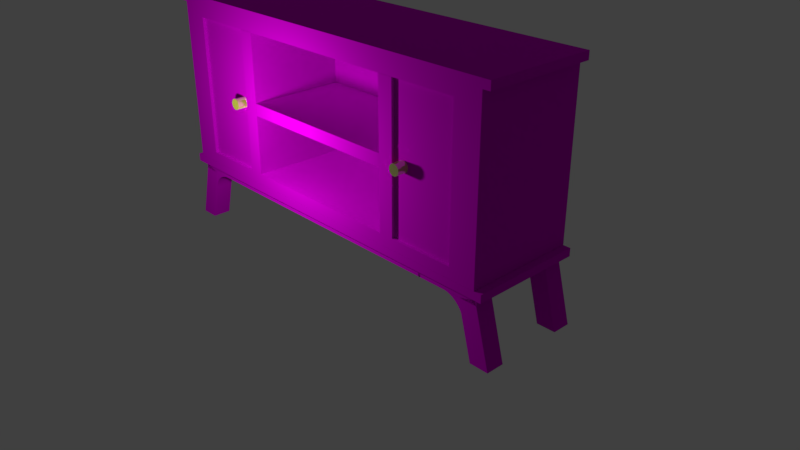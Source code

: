# Source: mesa.blend  (saved by Blender 2.79.0; exported with 4.5.12 LTS)
import bpy
from mathutils import Matrix  # noqa: F401  (used for matrix-valued properties, if any)

bpy.ops.wm.read_factory_settings(use_empty=True)
scene = bpy.context.scene
scene.name = 'Scene'

# ---- collections
col_collection_1 = bpy.data.collections.new('Collection 1'); scene.collection.children.link(col_collection_1)

# ---- images (referenced by path relative to the original .blend; pixels are not part of the script)
import os
ASSET_DIR = os.environ.get("B2B_ASSET_DIR", "")  # directory of the original .blend (textures are referenced by path, not embedded)
HERE = os.path.dirname(os.path.abspath(__file__))  # packed textures are extracted next to this script under _unpacked/

def load_image(name, relpath, width, height, colorspace="sRGB"):
    """Load a texture the original file referenced (path relative to the .blend, or extracted next to this script)."""
    p = next((c for c in (os.path.join(HERE, relpath), os.path.join(ASSET_DIR, relpath)) if relpath and os.path.exists(c)), "")
    if p:
        img = bpy.data.images.load(p, check_existing=True)
        img.name = name
    else:  # same state as the original file: an image datablock whose file is absent (Cycles renders it pink)
        img = bpy.data.images.new(name, width, height)
        img.source = "FILE"
        img.filepath = "//" + (relpath or name)
    img.colorspace_settings.name = colorspace
    return img
img_textura_jpg = load_image('textura.jpg', 'textura.jpg', 1024, 1024, 'sRGB')

# ---- materials (node trees are filled in below, after node groups)
mat_material_003 = bpy.data.materials.new('Material.003')
mat_material_003.alpha_threshold = 0.0
mat_material_003.roughness = 0.5
mat_material_002 = bpy.data.materials.new('Material.002')
mat_material_002.alpha_threshold = 0.0
mat_material_002.roughness = 0.5

# ---- material node trees
mat_material_003.use_nodes = True; mat_material_003.node_tree.nodes.clear()
mat_material_002.use_nodes = True; mat_material_002.node_tree.nodes.clear()
_N = mat_material_002.node_tree.nodes; _L = mat_material_002.node_tree.links
n0 = _N.new('ShaderNodeOutputMaterial'); n0.name = 'Material Output'; n0.location = (522, 258)
n1 = _N.new('ShaderNodeBsdfAnisotropic'); n1.name = 'Glossy BSDF'; n1.location = (-156, 205)
n1.distribution = 'GGX'
n1.inputs[1].default_value = 0.0
n2 = _N.new('ShaderNodeBsdfDiffuse'); n2.name = 'Diffuse BSDF'; n2.location = (-194, 374)
n2.inputs[0].default_value = (0.7986, 0.8, 0.0632, 1.0)
n2.inputs[1].default_value = 1.0
n3 = _N.new('ShaderNodeMixShader'); n3.name = 'Mix Shader'; n3.location = (234, 294)
n3.inputs[0].default_value = 0.6
_L.new(n2.outputs[0], n3.inputs[1])
_L.new(n1.outputs[0], n3.inputs[2])
_L.new(n3.outputs[0], n0.inputs[0])
n0.is_active_output = True

# ---- world
world_world = bpy.data.worlds.new('World'); scene.world = world_world
world_world.color = (0.05088, 0.05088, 0.05088)
world_world.use_sun_shadow = False
world_world.sun_shadow_jitter_overblur = 0.0
world_world.cycles.sampling_method = 'MANUAL'

# ---- cameras
cam_camera = bpy.data.cameras.new('Camera')
cam_camera.clip_end = 100.0
cam_camera.lens = 35.0
cam_camera.sensor_width = 32.0
cam_camera.sensor_height = 18.0
cam_camera.ortho_scale = 7.314
cam_camera.dof.focus_distance = 0.0

# ---- lights
light_point_001 = bpy.data.lights.new('Point.001', 'POINT')
light_point_001.transmission_factor = 0.0
light_point_001.energy = 100.0
light_point_001.shadow_buffer_clip_start = 0.5
light_point_001.shadow_soft_size = 0.1
light_point_001.shadow_maximum_resolution = 0.006
light_point_001.use_absolute_resolution = True

# ---- meshes
me_cylinder_001 = bpy.data.meshes.new('Cylinder.001')
me_cylinder_001.from_pydata([(20.39, 5.904, 11.64), (20.39, 5.904, 13.64), (20.58, 5.884, 11.64), (20.58, 5.884, 13.64), (20.77, 5.827, 11.64), (20.77, 5.827, 13.64), (20.94, 5.735, 11.64), (20.94, 5.735, 13.64), (21.09, 5.611, 11.64), (21.09, 5.611, 13.64), (21.22, 5.459, 11.64), (21.22, 5.459, 13.64), (21.31, 5.286, 11.64), (21.31, 5.286, 13.64), (21.37, 5.099, 11.64), (21.37, 5.099, 13.64), (21.39, 4.904, 11.64), (21.39, 4.904, 13.64), (21.37, 4.708, 11.64), (21.37, 4.708, 13.64), (21.31, 4.521, 11.64), (21.31, 4.521, 13.64), (21.22, 4.348, 11.64), (21.22, 4.348, 13.64), (21.09, 4.196, 11.64), (21.09, 4.196, 13.64), (20.94, 4.072, 11.64), (20.94, 4.072, 13.64), (20.77, 3.98, 11.64), (20.77, 3.98, 13.64), (20.58, 3.923, 11.64), (20.58, 3.923, 13.64), (20.39, 3.904, 11.64), (20.39, 3.904, 13.64), (20.19, 3.923, 11.64), (20.19, 3.923, 13.64), (20.0, 3.98, 11.64), (20.0, 3.98, 13.64), (19.83, 4.072, 11.64), (19.83, 4.072, 13.64), (19.68, 4.196, 11.64), (19.68, 4.196, 13.64), (19.56, 4.348, 11.64), (19.56, 4.348, 13.64), (19.46, 4.521, 11.64), (19.46, 4.521, 13.64), (19.41, 4.708, 11.64), (19.41, 4.708, 13.64), (19.39, 4.904, 11.64), (19.39, 4.904, 13.64), (19.41, 5.099, 11.64), (19.41, 5.099, 13.64), (19.46, 5.286, 11.64), (19.46, 5.286, 13.64), (19.56, 5.459, 11.64), (19.56, 5.459, 13.64), (19.68, 5.611, 11.64), (19.68, 5.611, 13.64), (19.83, 5.735, 11.64), (19.83, 5.735, 13.64), (20.0, 5.827, 11.64), (20.0, 5.827, 13.64), (20.19, 5.884, 11.64), (20.19, 5.884, 13.64), (-20.95, 5.904, 11.64), (-20.95, 5.904, 13.64), (-20.75, 5.884, 11.64), (-20.75, 5.884, 13.64), (-20.57, 5.827, 11.64), (-20.57, 5.827, 13.64), (-20.39, 5.735, 11.64), (-20.39, 5.735, 13.64), (-20.24, 5.611, 11.64), (-20.24, 5.611, 13.64), (-20.12, 5.459, 11.64), (-20.12, 5.459, 13.64), (-20.02, 5.286, 11.64), (-20.02, 5.286, 13.64), (-19.97, 5.099, 11.64), (-19.97, 5.099, 13.64), (-19.95, 4.904, 11.64), (-19.95, 4.904, 13.64), (-19.97, 4.708, 11.64), (-19.97, 4.708, 13.64), (-20.02, 4.521, 11.64), (-20.02, 4.521, 13.64), (-20.12, 4.348, 11.64), (-20.12, 4.348, 13.64), (-20.24, 4.196, 11.64), (-20.24, 4.196, 13.64), (-20.39, 4.072, 11.64), (-20.39, 4.072, 13.64), (-20.57, 3.98, 11.64), (-20.57, 3.98, 13.64), (-20.75, 3.923, 11.64), (-20.75, 3.923, 13.64), (-20.95, 3.904, 11.64), (-20.95, 3.904, 13.64), (-21.14, 3.923, 11.64), (-21.14, 3.923, 13.64), (-21.33, 3.98, 11.64), (-21.33, 3.98, 13.64), (-21.5, 4.072, 11.64), (-21.5, 4.072, 13.64), (-21.66, 4.196, 11.64), (-21.66, 4.196, 13.64), (-21.78, 4.348, 11.64), (-21.78, 4.348, 13.64), (-21.87, 4.521, 11.64), (-21.87, 4.521, 13.64), (-21.93, 4.708, 11.64), (-21.93, 4.708, 13.64), (-21.95, 4.904, 11.64), (-21.95, 4.904, 13.64), (-21.93, 5.099, 11.64), (-21.93, 5.099, 13.64), (-21.87, 5.286, 11.64), (-21.87, 5.286, 13.64), (-21.78, 5.459, 11.64), (-21.78, 5.459, 13.64), (-21.66, 5.611, 11.64), (-21.66, 5.611, 13.64), (-21.5, 5.735, 11.64), (-21.5, 5.735, 13.64), (-21.33, 5.827, 11.64), (-21.33, 5.827, 13.64), (-21.14, 5.884, 11.64), (-21.14, 5.884, 13.64), (-37.93, 20.53, 12.25), (37.17, 20.53, 12.25), (-37.93, 20.53, -8.808), (37.17, 20.53, -8.808), (-37.93, 22.02, -8.808), (-37.93, 22.02, 12.25), (37.17, 22.02, 12.25), (37.17, 22.02, -8.808), (-37.93, -9.758, -8.808), (37.17, -9.758, -8.808), (-37.93, -9.758, 12.25), (37.17, -9.758, 12.25), (-37.93, -11.24, 12.25), (-37.93, -11.24, -8.808), (37.17, -11.24, -8.808), (37.17, -11.24, 12.25), (30.68, -7.691, 11.67), (30.68, -7.691, 10.95), (18.52, -7.691, 11.67), (18.52, -7.691, 10.95), (30.68, 18.35, 11.67), (30.68, 18.35, 10.95), (18.52, 18.35, 11.67), (18.52, 18.35, 10.95), (-19.36, -7.691, 11.67), (-19.36, -7.691, 10.95), (-31.52, -7.691, 11.67), (-31.52, -7.691, 10.95), (-19.36, 18.35, 11.67), (-19.36, 18.35, 10.95), (-31.52, 18.35, 11.67), (-31.52, 18.35, 10.95), (15.64, -7.691, 12.27), (18.49, -7.691, 12.27), (15.64, -7.691, -5.855), (18.49, -7.691, -5.855), (15.64, 18.35, 12.27), (18.49, 18.35, 12.27), (15.64, 18.35, -5.855), (18.49, 18.35, -5.855), (-19.36, -7.691, 12.27), (-16.51, -7.691, 12.27), (-19.36, -7.691, -5.855), (-16.51, -7.691, -5.855), (-19.36, 18.35, 12.27), (-16.51, 18.35, 12.27), (-19.36, 18.35, -5.855), (-16.51, 18.35, -5.855), (-16.47, 3.538, 12.27), (15.71, 3.538, 12.27), (-16.47, 3.538, -5.856), (15.71, 3.538, -5.856), (-16.47, 5.828, 12.27), (15.71, 5.828, 12.27), (-16.47, 5.828, -5.856), (15.71, 5.828, -5.856), (-31.51, -7.691, -5.855), (30.74, -7.691, -5.855), (-31.51, 18.35, -5.855), (30.74, 18.35, -5.855), (-36.54, -9.721, 12.25), (35.78, -9.721, 12.25), (-36.54, -9.721, -8.808), (35.78, -9.721, -8.808), (-36.54, 20.53, 12.25), (35.78, 20.53, 12.25), (-36.54, 20.53, -8.808), (35.78, 20.53, -8.808), (-31.51, 18.35, 12.25), (30.74, -7.691, 12.25), (-31.51, -7.691, 12.25), (30.74, 18.35, 12.25), (-36.46, -12.57, -4.656), (-24.34, -12.57, -4.656), (-36.46, -12.57, -8.13), (-24.34, -12.57, -8.13), (-36.46, -11.23, -4.656), (-24.34, -11.23, -4.656), (-36.46, -11.23, -8.13), (-24.34, -11.23, -8.13), (-36.23, -11.7, -4.656), (-36.23, -11.7, -8.13), (-32.88, -12.6, -4.656), (-32.88, -12.6, -8.13), (-35.77, -23.06, -8.13), (-35.68, -23.06, -8.13), (-35.68, -23.06, -4.656), (-39.28, -23.06, -8.13), (-39.28, -23.06, -4.656), (-29.28, -12.57, -8.046), (-29.28, -12.57, -8.046), (-34.16, -17.25, -8.046), (-29.64, -12.59, -8.046), (-30.01, -12.63, -8.046), (-30.37, -12.7, -8.046), (-30.72, -12.8, -8.046), (-31.07, -12.93, -8.046), (-31.4, -13.08, -8.046), (-31.72, -13.26, -8.046), (-32.03, -13.47, -8.046), (-32.32, -13.69, -8.046), (-32.59, -13.94, -8.046), (-32.84, -14.21, -8.046), (-33.06, -14.5, -8.046), (-33.27, -14.81, -8.046), (-33.45, -15.13, -8.046), (-33.6, -15.46, -8.046), (-33.73, -15.81, -8.046), (-33.83, -16.16, -8.046), (-34.1, -16.52, -8.046), (-34.15, -16.89, -8.046), (-33.96, -12.57, -8.046), (-29.28, -12.57, -4.681), (-29.28, -12.57, -4.681), (-34.16, -17.25, -4.681), (-29.64, -12.59, -4.681), (-30.01, -12.63, -4.681), (-30.37, -12.7, -4.681), (-30.72, -12.8, -4.681), (-31.07, -12.93, -4.681), (-31.4, -13.08, -4.681), (-31.72, -13.26, -4.681), (-32.03, -13.47, -4.681), (-32.32, -13.69, -4.681), (-32.59, -13.94, -4.681), (-32.84, -14.21, -4.681), (-33.06, -14.5, -4.681), (-33.27, -14.81, -4.681), (-33.45, -15.13, -4.681), (-33.6, -15.46, -4.681), (-33.73, -15.81, -4.681), (-33.83, -16.16, -4.681), (-34.1, -16.52, -4.681), (-34.15, -16.89, -4.681), (-33.96, -12.57, -4.681), (23.81, -12.57, -4.656), (23.81, -12.57, -8.13), (23.81, -11.23, -8.13), (23.81, -11.23, -4.656), (35.74, -12.57, -8.13), (23.62, -12.57, -8.13), (35.74, -12.57, -4.656), (23.62, -12.57, -4.656), (35.74, -11.23, -8.13), (23.62, -11.23, -8.13), (35.74, -11.23, -4.656), (23.62, -11.23, -4.656), (35.51, -11.7, -8.13), (35.51, -11.7, -4.656), (32.16, -12.6, -8.13), (32.16, -12.6, -4.656), (35.05, -23.06, -4.656), (34.96, -23.06, -4.656), (34.96, -23.06, -8.13), (38.56, -23.06, -4.656), (38.56, -23.06, -8.13), (28.56, -12.57, -4.741), (28.56, -12.57, -4.741), (33.44, -17.25, -4.741), (28.92, -12.59, -4.741), (29.29, -12.63, -4.741), (29.65, -12.7, -4.741), (30.0, -12.8, -4.741), (30.35, -12.93, -4.741), (30.68, -13.08, -4.741), (31.0, -13.26, -4.741), (31.31, -13.47, -4.741), (31.6, -13.69, -4.741), (31.87, -13.94, -4.741), (32.12, -14.21, -4.741), (32.34, -14.5, -4.741), (32.55, -14.81, -4.741), (32.73, -15.13, -4.741), (32.88, -15.46, -4.741), (33.01, -15.81, -4.741), (33.11, -16.16, -4.741), (33.38, -16.52, -4.741), (33.43, -16.89, -4.741), (33.24, -12.57, -4.741), (28.56, -12.57, -8.106), (28.56, -12.57, -8.106), (33.44, -17.25, -8.106), (28.92, -12.59, -8.106), (29.29, -12.63, -8.106), (29.65, -12.7, -8.106), (30.0, -12.8, -8.106), (30.35, -12.93, -8.106), (30.68, -13.08, -8.106), (31.0, -13.26, -8.106), (31.31, -13.47, -8.106), (31.6, -13.69, -8.106), (31.87, -13.94, -8.106), (32.12, -14.21, -8.106), (32.34, -14.5, -8.106), (32.55, -14.81, -8.106), (32.73, -15.13, -8.106), (32.88, -15.46, -8.106), (33.01, -15.81, -8.106), (33.11, -16.16, -8.106), (33.38, -16.52, -8.106), (33.43, -16.89, -8.106), (33.24, -12.57, -8.106), (-36.46, -12.57, 11.53), (-24.34, -12.57, 11.53), (-36.46, -12.57, 8.055), (-24.34, -12.57, 8.055), (-36.46, -11.23, 11.53), (-24.34, -11.23, 11.53), (-36.46, -11.23, 8.055), (-24.34, -11.23, 8.055), (-36.23, -11.7, 11.53), (-36.23, -11.7, 8.055), (-32.88, -12.6, 11.53), (-32.88, -12.6, 8.055), (-35.77, -23.06, 8.055), (-35.68, -23.06, 8.055), (-35.68, -23.06, 11.53), (-39.28, -23.06, 8.055), (-39.28, -23.06, 11.53), (-29.28, -12.57, 8.139), (-29.28, -12.57, 8.139), (-34.16, -17.25, 8.139), (-29.64, -12.59, 8.139), (-30.01, -12.63, 8.139), (-30.37, -12.7, 8.139), (-30.72, -12.8, 8.139), (-31.07, -12.93, 8.139), (-31.4, -13.08, 8.139), (-31.72, -13.26, 8.139), (-32.03, -13.47, 8.139), (-32.32, -13.69, 8.139), (-32.59, -13.94, 8.139), (-32.84, -14.21, 8.139), (-33.06, -14.5, 8.139), (-33.27, -14.81, 8.139), (-33.45, -15.13, 8.139), (-33.6, -15.46, 8.139), (-33.73, -15.81, 8.139), (-33.83, -16.16, 8.139), (-34.1, -16.52, 8.139), (-34.15, -16.89, 8.139), (-33.96, -12.57, 8.139), (-29.28, -12.57, 11.5), (-29.28, -12.57, 11.5), (-34.16, -17.25, 11.5), (-29.64, -12.59, 11.5), (-30.01, -12.63, 11.5), (-30.37, -12.7, 11.5), (-30.72, -12.8, 11.5), (-31.07, -12.93, 11.5), (-31.4, -13.08, 11.5), (-31.72, -13.26, 11.5), (-32.03, -13.47, 11.5), (-32.32, -13.69, 11.5), (-32.59, -13.94, 11.5), (-32.84, -14.21, 11.5), (-33.06, -14.5, 11.5), (-33.27, -14.81, 11.5), (-33.45, -15.13, 11.5), (-33.6, -15.46, 11.5), (-33.73, -15.81, 11.5), (-33.83, -16.16, 11.5), (-34.1, -16.52, 11.5), (-34.15, -16.89, 11.5), (-33.96, -12.57, 11.5), (24.07, -12.57, 11.53), (24.07, -12.57, 8.055), (24.07, -11.23, 8.055), (24.07, -11.23, 11.53), (35.74, -12.57, 8.055), (23.62, -12.57, 8.055), (35.74, -12.57, 11.53), (23.62, -12.57, 11.53), (35.74, -11.23, 8.055), (23.62, -11.23, 8.055), (35.74, -11.23, 11.53), (23.62, -11.23, 11.53), (35.51, -11.7, 8.055), (35.51, -11.7, 11.53), (32.16, -12.6, 8.055), (32.16, -12.6, 11.53), (35.05, -23.06, 11.53), (34.96, -23.06, 11.53), (34.96, -23.06, 8.055), (38.56, -23.06, 11.53), (38.56, -23.06, 8.055), (28.56, -12.57, 11.44), (28.56, -12.57, 11.44), (33.44, -17.25, 11.44), (28.92, -12.59, 11.44), (29.29, -12.63, 11.44), (29.65, -12.7, 11.44), (30.0, -12.8, 11.44), (30.35, -12.93, 11.44), (30.68, -13.08, 11.44), (31.0, -13.26, 11.44), (31.31, -13.47, 11.44), (31.6, -13.69, 11.44), (31.87, -13.94, 11.44), (32.12, -14.21, 11.44), (32.34, -14.5, 11.44), (32.55, -14.81, 11.44), (32.73, -15.13, 11.44), (32.88, -15.46, 11.44), (33.01, -15.81, 11.44), (33.11, -16.16, 11.44), (33.38, -16.52, 11.44), (33.43, -16.89, 11.44), (33.24, -12.57, 11.44), (28.56, -12.57, 8.079), (28.56, -12.57, 8.079), (33.44, -17.25, 8.079), (28.92, -12.59, 8.079), (29.29, -12.63, 8.079), (29.65, -12.7, 8.079), (30.0, -12.8, 8.079), (30.35, -12.93, 8.079), (30.68, -13.08, 8.079), (31.0, -13.26, 8.079), (31.31, -13.47, 8.079), (31.6, -13.69, 8.079), (31.87, -13.94, 8.079), (32.12, -14.21, 8.079), (32.34, -14.5, 8.079), (32.55, -14.81, 8.079), (32.73, -15.13, 8.079), (32.88, -15.46, 8.079), (33.01, -15.81, 8.079), (33.11, -16.16, 8.079), (33.38, -16.52, 8.079), (33.43, -16.89, 8.079), (33.24, -12.57, 8.079), (23.62, -12.57, 8.088), (24.07, -12.57, 8.186), (23.62, -11.24, 8.055), (24.07, -11.28, 8.055), (24.07, -11.23, 11.4), (23.62, -11.23, 8.088), (24.07, -12.52, 11.53), (23.62, -11.24, 11.53), (24.07, -11.28, 8.055), (23.62, -11.24, 8.055)], [(460, 461), (463, 402), (404, 393), (394, 463), (402, 462), (465, 464), (402, 395), (463, 394)], [(0, 1, 3, 2), (2, 3, 5, 4), (4, 5, 7, 6), (6, 7, 9, 8), (8, 9, 11, 10), (10, 11, 13, 12), (12, 13, 15, 14), (14, 15, 17, 16), (16, 17, 19, 18), (18, 19, 21, 20), (20, 21, 23, 22), (22, 23, 25, 24), (24, 25, 27, 26), (26, 27, 29, 28), (28, 29, 31, 30), (30, 31, 33, 32), (32, 33, 35, 34), (34, 35, 37, 36), (36, 37, 39, 38), (38, 39, 41, 40), (40, 41, 43, 42), (42, 43, 45, 44), (44, 45, 47, 46), (46, 47, 49, 48), (48, 49, 51, 50), (50, 51, 53, 52), (52, 53, 55, 54), (54, 55, 57, 56), (56, 57, 59, 58), (58, 59, 61, 60), (3, 1, 63, 61, 59, 57, 55, 53, 51, 49, 47, 45, 43, 41, 39, 37, 35, 33, 31, 29, 27, 25, 23, 21, 19, 17, 15, 13, 11, 9, 7, 5), (60, 61, 63, 62), (62, 63, 1, 0), (0, 2, 4, 6, 8, 10, 12, 14, 16, 18, 20, 22, 24, 26, 28, 30, 32, 34, 36, 38, 40, 42, 44, 46, 48, 50, 52, 54, 56, 58, 60, 62), (64, 65, 67, 66), (66, 67, 69, 68), (68, 69, 71, 70), (70, 71, 73, 72), (72, 73, 75, 74), (74, 75, 77, 76), (76, 77, 79, 78), (78, 79, 81, 80), (80, 81, 83, 82), (82, 83, 85, 84), (84, 85, 87, 86), (86, 87, 89, 88), (88, 89, 91, 90), (90, 91, 93, 92), (92, 93, 95, 94), (94, 95, 97, 96), (96, 97, 99, 98), (98, 99, 101, 100), (100, 101, 103, 102), (102, 103, 105, 104), (104, 105, 107, 106), (106, 107, 109, 108), (108, 109, 111, 110), (110, 111, 113, 112), (112, 113, 115, 114), (114, 115, 117, 116), (116, 117, 119, 118), (118, 119, 121, 120), (120, 121, 123, 122), (122, 123, 125, 124), (67, 65, 127, 125, 123, 121, 119, 117, 115, 113, 111, 109, 107, 105, 103, 101, 99, 97, 95, 93, 91, 89, 87, 85, 83, 81, 79, 77, 75, 73, 71, 69), (124, 125, 127, 126), (126, 127, 65, 64), (64, 66, 68, 70, 72, 74, 76, 78, 80, 82, 84, 86, 88, 90, 92, 94, 96, 98, 100, 102, 104, 106, 108, 110, 112, 114, 116, 118, 120, 122, 124, 126), (131, 130, 132, 135), (133, 134, 135, 132), (128, 129, 134, 133), (129, 131, 135, 134), (130, 128, 133, 132), (130, 131, 129, 128), (139, 138, 140, 143), (141, 142, 143, 140), (136, 137, 142, 141), (137, 139, 143, 142), (138, 136, 141, 140), (138, 139, 137, 136), (144, 146, 147, 145), (148, 149, 151, 150), (145, 147, 151, 149), (146, 144, 148, 150), (147, 146, 150, 151), (144, 145, 149, 148), (152, 154, 155, 153), (156, 157, 159, 158), (153, 155, 159, 157), (154, 152, 156, 158), (155, 154, 158, 159), (152, 153, 157, 156), (160, 162, 163, 161), (164, 165, 167, 166), (161, 163, 167, 165), (162, 160, 164, 166), (163, 162, 166, 167), (160, 161, 165, 164), (168, 170, 171, 169), (172, 173, 175, 174), (169, 171, 175, 173), (170, 168, 172, 174), (171, 170, 174, 175), (168, 169, 173, 172), (176, 178, 179, 177), (180, 181, 183, 182), (177, 179, 183, 181), (178, 176, 180, 182), (179, 178, 182, 183), (176, 177, 181, 180), (184, 186, 196, 198), (185, 187, 186, 184), (188, 190, 191, 189), (189, 191, 195, 193), (190, 188, 192, 194), (191, 190, 194, 195), (188, 198, 196, 199, 193, 192), (199, 187, 185, 197), (196, 186, 187, 199), (193, 199, 197, 198, 188, 189), (197, 185, 184, 198), (200, 201, 203, 202), (202, 203, 207, 206), (206, 207, 205, 204), (204, 205, 201, 200), (202, 206, 204, 200), (201, 205, 266, 263), (208, 216, 215, 209), (209, 215, 212, 213, 211), (211, 213, 214, 210), (210, 214, 216, 208), (209, 211, 210, 208), (213, 212, 215, 216, 214), (220, 221, 222, 223, 224, 225, 226, 227, 228, 229, 230, 231, 232, 233, 234, 235, 236, 237, 238, 219, 239, 217, 218), (243, 241, 240, 262, 242, 261, 260, 259, 258, 257, 256, 255, 254, 253, 252, 251, 250, 249, 248, 247, 246, 245, 244), (226, 225, 248, 249), (217, 239, 262, 240), (234, 233, 256, 257), (227, 226, 249, 250), (239, 219, 242, 262), (220, 218, 241, 243), (235, 234, 257, 258), (228, 227, 250, 251), (221, 220, 243, 244), (236, 235, 258, 259), (229, 228, 251, 252), (222, 221, 244, 245), (237, 236, 259, 260), (230, 229, 252, 253), (223, 222, 245, 246), (238, 237, 260, 261), (231, 230, 253, 254), (224, 223, 246, 247), (219, 238, 261, 242), (232, 231, 254, 255), (225, 224, 247, 248), (218, 217, 240, 241), (233, 232, 255, 256), (265, 264, 263, 266), (207, 203, 264, 265), (205, 207, 265, 266), (203, 201, 263, 264), (267, 268, 270, 269), (269, 270, 274, 273), (273, 274, 272, 271), (271, 272, 268, 267), (269, 273, 271, 267), (274, 270, 268, 272), (275, 283, 282, 276), (276, 282, 279, 280, 278), (278, 280, 281, 277), (277, 281, 283, 275), (276, 278, 277, 275), (280, 279, 282, 283, 281), (287, 288, 289, 290, 291, 292, 293, 294, 295, 296, 297, 298, 299, 300, 301, 302, 303, 304, 305, 286, 306, 284, 285), (310, 308, 307, 329, 309, 328, 327, 326, 325, 324, 323, 322, 321, 320, 319, 318, 317, 316, 315, 314, 313, 312, 311), (293, 292, 315, 316), (284, 306, 329, 307), (301, 300, 323, 324), (294, 293, 316, 317), (306, 286, 309, 329), (287, 285, 308, 310), (302, 301, 324, 325), (295, 294, 317, 318), (288, 287, 310, 311), (303, 302, 325, 326), (296, 295, 318, 319), (289, 288, 311, 312), (304, 303, 326, 327), (297, 296, 319, 320), (290, 289, 312, 313), (305, 304, 327, 328), (298, 297, 320, 321), (291, 290, 313, 314), (286, 305, 328, 309), (299, 298, 321, 322), (292, 291, 314, 315), (285, 284, 307, 308), (300, 299, 322, 323), (330, 331, 333, 332), (332, 333, 337, 336), (336, 337, 335, 334), (334, 335, 331, 330), (332, 336, 334, 330), (335, 337, 395, 464, 396), (338, 346, 345, 339), (339, 345, 342, 343, 341), (341, 343, 344, 340), (340, 344, 346, 338), (339, 341, 340, 338), (343, 342, 345, 346, 344), (350, 351, 352, 353, 354, 355, 356, 357, 358, 359, 360, 361, 362, 363, 364, 365, 366, 367, 368, 349, 369, 347, 348), (373, 371, 370, 392, 372, 391, 390, 389, 388, 387, 386, 385, 384, 383, 382, 381, 380, 379, 378, 377, 376, 375, 374), (356, 355, 378, 379), (347, 369, 392, 370), (364, 363, 386, 387), (357, 356, 379, 380), (369, 349, 372, 392), (350, 348, 371, 373), (365, 364, 387, 388), (358, 357, 380, 381), (351, 350, 373, 374), (366, 365, 388, 389), (359, 358, 381, 382), (352, 351, 374, 375), (367, 366, 389, 390), (360, 359, 382, 383), (353, 352, 375, 376), (368, 367, 390, 391), (361, 360, 383, 384), (354, 353, 376, 377), (349, 368, 391, 372), (362, 361, 384, 385), (355, 354, 377, 378), (348, 347, 370, 371), (363, 362, 385, 386), (395, 468, 394, 461, 393, 466, 396, 464), (333, 331, 393, 461, 394), (331, 335, 396, 466, 393), (337, 333, 394, 468, 395), (397, 398, 460, 400, 399), (399, 400, 467, 404, 403), (403, 404, 465, 402, 401), (401, 402, 469, 398, 397), (399, 403, 401, 397), (404, 467, 400, 460, 398, 469, 402, 465), (405, 413, 412, 406), (406, 412, 409, 410, 408), (408, 410, 411, 407), (407, 411, 413, 405), (406, 408, 407, 405), (410, 409, 412, 413, 411), (417, 418, 419, 420, 421, 422, 423, 424, 425, 426, 427, 428, 429, 430, 431, 432, 433, 434, 435, 416, 436, 414, 415), (440, 438, 437, 459, 439, 458, 457, 456, 455, 454, 453, 452, 451, 450, 449, 448, 447, 446, 445, 444, 443, 442, 441), (423, 422, 445, 446), (414, 436, 459, 437), (431, 430, 453, 454), (424, 423, 446, 447), (436, 416, 439, 459), (417, 415, 438, 440), (432, 431, 454, 455), (425, 424, 447, 448), (418, 417, 440, 441), (433, 432, 455, 456), (426, 425, 448, 449), (419, 418, 441, 442), (434, 433, 456, 457), (427, 426, 449, 450), (420, 419, 442, 443), (435, 434, 457, 458), (428, 427, 450, 451), (421, 420, 443, 444), (416, 435, 458, 439), (429, 428, 451, 452), (422, 421, 444, 445), (415, 414, 437, 438), (430, 429, 452, 453)])
me_cylinder_001.polygons.foreach_set('material_index', [1, 1, 1, 1, 1, 1, 1, 1, 1, 1, 1, 1, 1, 1, 1, 1, 1, 1, 1, 1, 1, 1, 1, 1, 1, 1, 1, 1, 1, 1, 1, 1, 1, 0, 1, 1, 1, 1, 1, 1, 1, 1, 1, 1, 1, 1, 1, 1, 1, 1, 1, 1, 1, 1, 1, 1, 1, 1, 1, 1, 1, 1, 1, 1, 1, 1, 1, 0, 0, 0, 0, 0, 0, 0, 0, 0, 0, 0, 0, 0, 0, 0, 0, 0, 0, 0, 0, 0, 0, 0, 0, 0, 0, 0, 0, 0, 0, 0, 0, 0, 0, 0, 0, 0, 0, 0, 0, 0, 0, 0, 0, 0, 0, 0, 0, 0, 0, 0, 0, 0, 0, 0, 0, 0, 0, 0, 0, 0, 0, 0, 0, 0, 0, 0, 0, 0, 0, 0, 0, 0, 0, 0, 0, 0, 0, 0, 0, 0, 0, 0, 0, 0, 0, 0, 0, 0, 0, 0, 0, 0, 0, 0, 0, 0, 0, 0, 0, 0, 0, 0, 0, 0, 0, 0, 0, 0, 0, 0, 0, 0, 0, 0, 0, 0, 0, 0, 0, 0, 0, 0, 0, 0, 0, 0, 0, 0, 0, 0, 0, 0, 0, 0, 0, 0, 0, 0, 0, 0, 0, 0, 0, 0, 0, 0, 0, 0, 0, 0, 0, 0, 0, 0, 0, 0, 0, 0, 0, 0, 0, 0, 0, 0, 0, 0, 0, 0, 0, 0, 0, 0, 0, 0, 0, 0, 0, 0, 0, 0, 0, 0, 0, 0, 0, 0, 0, 0, 0, 0, 0, 0, 0, 0, 0, 0, 0, 0, 0, 0, 0, 0, 0, 0, 0, 0, 0, 0, 0])
me_cylinder_001.materials.append(mat_material_003)
me_cylinder_001.materials.append(mat_material_002)
me_cylinder_001.use_remesh_preserve_volume = False
me_cylinder_001.use_remesh_preserve_attributes = False
me_cylinder_001.use_mirror_vertex_groups = False
me_cylinder_001.update()

# ---- objects
ob_point = bpy.data.objects.new('Point', light_point_001)
ob_cylinder_001 = bpy.data.objects.new('Cylinder.001', me_cylinder_001)
ob_camera = bpy.data.objects.new('Camera', cam_camera)
_N = mat_material_003.node_tree.nodes; _L = mat_material_003.node_tree.links
n0 = _N.new('ShaderNodeMath'); n0.name = 'Math'; n0.location = (119, 159)
n0.operation = 'MULTIPLY'
n1 = _N.new('ShaderNodeTexCoord'); n1.name = 'Texture Coordinate'; n1.location = (-341, 434)
n1.object = ob_cylinder_001
n2 = _N.new('ShaderNodeOutputMaterial'); n2.name = 'Material Output'; n2.location = (597, 279)
n3 = _N.new('ShaderNodeMixShader'); n3.name = 'Mix Shader'; n3.location = (342, 425)
n3.inputs[0].default_value = 0.573
n4 = _N.new('ShaderNodeTexImage'); n4.name = 'Image Texture'; n4.location = (-124, 425)
n4.width = 140
n4.image = img_textura_jpg
n5 = _N.new('ShaderNodeBsdfDiffuse'); n5.name = 'Diffuse BSDF'; n5.location = (118, 464)
n6 = _N.new('ShaderNodeBsdfAnisotropic'); n6.name = 'Glossy BSDF'; n6.location = (125, 330)
n6.distribution = 'GGX'
n6.inputs[1].default_value = 1.0
n7 = _N.new('ShaderNodeDisplacement'); n7.name = 'Displacement'; n7.location = (0, 0)
n7.inputs[1].default_value = 0.0
n7.inputs[2].default_value = 0.1
_L.new(n1.outputs[0], n4.inputs[0])
_L.new(n4.outputs[0], n6.inputs[0])
_L.new(n4.outputs[0], n0.inputs[0])
_L.new(n3.outputs[0], n2.inputs[0])
_L.new(n4.outputs[0], n5.inputs[0])
_L.new(n6.outputs[0], n3.inputs[2])
_L.new(n5.outputs[0], n3.inputs[1])
_L.new(n0.outputs[0], n7.inputs[0])
_L.new(n7.outputs[0], n2.inputs[2])
n2.is_active_output = True

# ---- transforms, parenting, visibility, modifiers, constraints
ob_point.location = (-0.3815, -2.013, 1.869)
ob_point.lineart.crease_threshold = 0.0
ob_cylinder_001.location = (0.05262, 0.02019, 1.541)
ob_cylinder_001.rotation_euler = (1.571, -0.0, 0.0)
ob_cylinder_001.scale = (0.06906, 0.06906, 0.06906)
ob_cylinder_001.lineart.crease_threshold = 0.0
ob_camera.location = (7.481, -6.508, 5.344)
ob_camera.rotation_euler = (1.109, 0.0, 0.8149)
ob_camera.lock_rotations_4d = False
ob_camera.empty_display_type = 'ARROWS'
ob_camera.color = (0.0, 0.0, 0.0, 0.0)
ob_camera.display_type = 'WIRE'
ob_camera.lineart.crease_threshold = 0.0

# ---- collection membership
col_collection_1.objects.link(ob_point)
col_collection_1.objects.link(ob_cylinder_001)
col_collection_1.objects.link(ob_camera)

# ---- scene / render settings (as saved in the file)
scene.camera = ob_camera
scene.frame_start = 1; scene.frame_end = 250; scene.frame_set(1)
scene.render.engine = 'CYCLES'
scene.render.resolution_percentage = 50
scene.render.dither_intensity = 0.0
scene.cycles.use_denoising = False
scene.cycles.samples = 128
scene.cycles.sampling_pattern = 'TABULATED_SOBOL'
scene.cycles.use_adaptive_sampling = False
scene.cycles.use_light_tree = False
scene.cycles.blur_glossy = 0.0
scene.cycles.sample_clamp_indirect = 0.0
scene.view_settings.view_transform = 'Standard'
bpy.context.view_layer.update()
